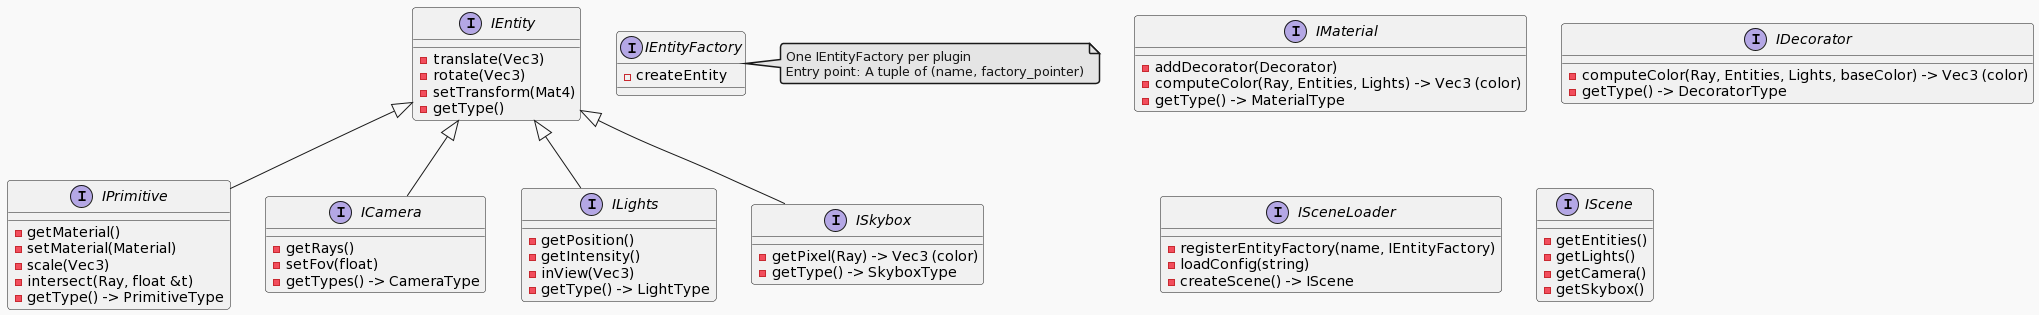

The diagram above was rendered by PlantUML. Its source (embedded in the PNG):
@startuml
!theme mars

interface IEntity {
  - translate(Vec3)
  - rotate(Vec3)
  - setTransform(Mat4)
  - getType()
}

interface IPrimitive {
  - getMaterial()
  - setMaterial(Material)
  - scale(Vec3)
  - intersect(Ray, float &t)
  - getType() -> PrimitiveType
}

interface ICamera {
  - getRays()
  - setFov(float)
  - getTypes() -> CameraType
}

interface ILights {
  - getPosition()
  - getIntensity()
  - inView(Vec3)
  - getType() -> LightType
}

interface ISkybox {
  - getPixel(Ray) -> Vec3 (color)
  - getType() -> SkyboxType
}

interface IMaterial {
  - addDecorator(Decorator)
  - computeColor(Ray, Entities, Lights) -> Vec3 (color)
  - getType() -> MaterialType
}

interface IDecorator {
  - computeColor(Ray, Entities, Lights, baseColor) -> Vec3 (color)
  - getType() -> DecoratorType
}

interface IEntityFactory {
  - createEntity
}

interface ISceneLoader {
  - registerEntityFactory(name, IEntityFactory)
  - loadConfig(string)
  - createScene() -> IScene
}

interface IScene {
  - getEntities()
  - getLights()
  - getCamera()
  - getSkybox()
}

IPrimitive -up-|> IEntity
ICamera -up-|> IEntity
ILights -up-|> IEntity
ISkybox -up-|> IEntity

note right of IEntityFactory
  One IEntityFactory per plugin
  Entry point: A tuple of (name, factory_pointer)
end note
@enduml